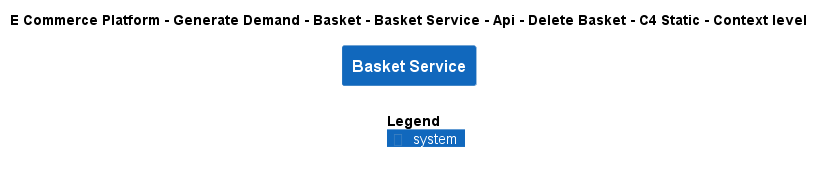

The diagram above was rendered by PlantUML. Its source (embedded in the PNG):
@startuml
!include ..\..\..\..\..\..\..\..\..\.c4s\C4_Context.puml

AddElementTag("c4interflow:lifecycle:new", $bgColor=green, $fontColor=#ffffff, $borderColor=green, $shadowing="False")
AddElementTag("c4interflow:lifecycle:changed", $bgColor=orange, $fontColor=#ffffff, $borderColor=orange, $shadowing="False")
AddElementTag("c4interflow:lifecycle:removed", $bgColor=red, $fontColor=#ffffff, $borderColor=red, $shadowing="False")

AddRelTag("c4interflow:lifecycle:new", $textColor=green, $lineColor=green)
AddRelTag("c4interflow:lifecycle:changed", $textColor=orange, $lineColor=orange)
AddRelTag("c4interflow:lifecycle:removed", $textColor=red, $lineColor=red)

SHOW_PERSON_PORTRAIT()
LAYOUT_TOP_DOWN()

skinparam linetype polyline

title E Commerce Platform - Generate Demand - Basket - Basket Service - Api - Delete Basket - C4 Static - Context level

System(ECommercePlatform.GenerateDemand.Basket.SoftwareSystems.BasketService, "Basket Service", "")



SHOW_LEGEND()
@enduml